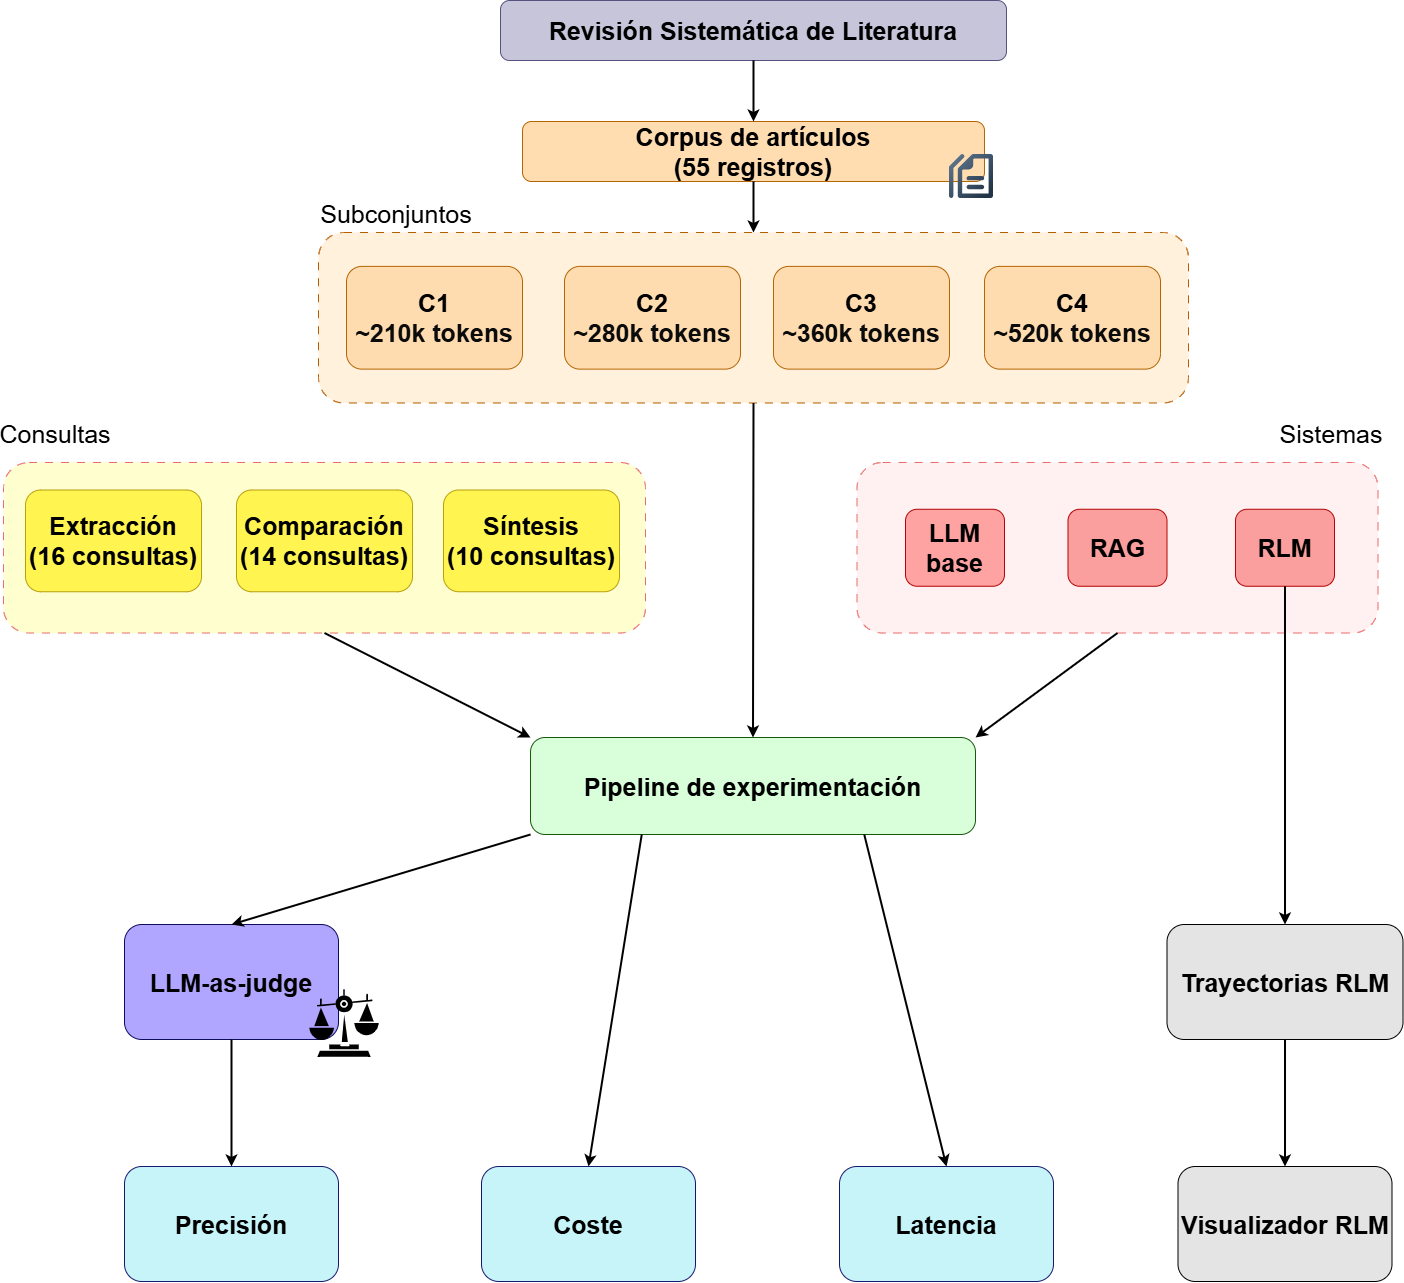

The diagram above was exported from draw.io. Its source (the exported page's mxGraphModel, read from the mxfile embedded in the PNG):
<mxGraphModel dx="3744" dy="1318" grid="1" gridSize="11" guides="1" tooltips="1" connect="1" arrows="1" fold="1" page="1" pageScale="1" pageWidth="1169" pageHeight="827" math="0" shadow="0">
  <root>
    <mxCell id="0" />
    <mxCell id="1" parent="0" />
    <mxCell id="XsdiTeu9PIN_D98tNlPA-10" parent="1" style="rounded=1;whiteSpace=wrap;html=1;dashed=1;dashPattern=8 8;textOpacity=0;strokeColor=light-dark(#b85c00, #a95100);fillColor=light-dark(#FFF1DC,#EDEDED);" value="" vertex="1">
      <mxGeometry height="170.5" width="870" x="150" y="243" as="geometry" />
    </mxCell>
    <mxCell id="XsdiTeu9PIN_D98tNlPA-1" parent="1" style="rounded=1;whiteSpace=wrap;html=1;fillColor=#C7C5DA;strokeColor=#56517e;fontSize=25;" value="&lt;font&gt;&lt;b&gt;Revisión Sistemática de Literatura&lt;/b&gt;&lt;/font&gt;" vertex="1">
      <mxGeometry height="60" width="506" x="332" y="11" as="geometry" />
    </mxCell>
    <mxCell id="XsdiTeu9PIN_D98tNlPA-2" parent="1" style="rounded=1;whiteSpace=wrap;html=1;fillColor=#FFDDB0;strokeColor=#b46504;fontSize=25;" value="&lt;font&gt;&lt;b&gt;Corpus de artículos&lt;/b&gt;&lt;/font&gt;&lt;div&gt;&lt;font&gt;&lt;b&gt;(55 registros)&lt;/b&gt;&lt;/font&gt;&lt;/div&gt;" vertex="1">
      <mxGeometry height="60" width="462" x="354" y="132" as="geometry" />
    </mxCell>
    <mxCell id="XsdiTeu9PIN_D98tNlPA-3" edge="1" parent="1" source="XsdiTeu9PIN_D98tNlPA-1" style="endArrow=classic;html=1;rounded=0;exitX=0.5;exitY=1;exitDx=0;exitDy=0;entryX=0.5;entryY=0;entryDx=0;entryDy=0;strokeWidth=2;" target="XsdiTeu9PIN_D98tNlPA-2" value="">
      <mxGeometry height="50" relative="1" width="50" as="geometry">
        <mxPoint x="814" y="391" as="sourcePoint" />
        <mxPoint x="864" y="341" as="targetPoint" />
      </mxGeometry>
    </mxCell>
    <mxCell id="XsdiTeu9PIN_D98tNlPA-5" parent="1" style="shape=image;editableCssRules=.*;verticalLabelPosition=bottom;labelBackgroundColor=default;verticalAlign=top;aspect=fixed;imageAspect=0;image=data:image/svg+xml,(base64 omitted: 2192 chars);" value="" vertex="1">
      <mxGeometry height="44" width="44" x="781" y="165" as="geometry" />
    </mxCell>
    <mxCell id="XsdiTeu9PIN_D98tNlPA-6" parent="1" style="rounded=1;whiteSpace=wrap;html=1;fillColor=#FFDCB0;strokeColor=#b46504;" value="&lt;font style=&quot;font-size: 25px;&quot;&gt;&lt;b&gt;C1&lt;/b&gt;&lt;/font&gt;&lt;div&gt;&lt;/div&gt;&lt;div&gt;&lt;/div&gt;&lt;div&gt;&lt;span style=&quot;color: rgb(11, 11, 11); text-align: start; white-space: nowrap;&quot;&gt;&lt;font style=&quot;font-size: 25px;&quot; face=&quot;Helvetica&quot;&gt;&lt;b&gt;~210k tokens&lt;/b&gt;&lt;/font&gt;&lt;/span&gt;&lt;span style=&quot;font-size: 20px;&quot;&gt;&lt;/span&gt;&lt;/div&gt;" vertex="1">
      <mxGeometry height="102.75" width="176" x="178" y="276.88" as="geometry" />
    </mxCell>
    <mxCell id="XsdiTeu9PIN_D98tNlPA-11" edge="1" parent="1" source="XsdiTeu9PIN_D98tNlPA-2" style="endArrow=classic;html=1;rounded=0;exitX=0.5;exitY=1;exitDx=0;exitDy=0;entryX=0.5;entryY=0;entryDx=0;entryDy=0;strokeWidth=2;" target="XsdiTeu9PIN_D98tNlPA-10" value="">
      <mxGeometry height="50" relative="1" width="50" as="geometry">
        <mxPoint x="451" y="413" as="sourcePoint" />
        <mxPoint x="501" y="363" as="targetPoint" />
      </mxGeometry>
    </mxCell>
    <mxCell id="XsdiTeu9PIN_D98tNlPA-13" parent="1" style="text;html=1;whiteSpace=wrap;strokeColor=none;fillColor=none;align=center;verticalAlign=middle;rounded=0;fontSize=25;" value="&lt;font&gt;Subconjuntos&lt;/font&gt;" vertex="1">
      <mxGeometry height="30" width="60" x="198" y="209" as="geometry" />
    </mxCell>
    <mxCell id="XsdiTeu9PIN_D98tNlPA-14" parent="1" style="rounded=1;whiteSpace=wrap;html=1;dashed=1;dashPattern=8 8;textOpacity=0;strokeColor=light-dark(#EA6D6D,#A95100);fillColor=light-dark(#FFF1F1,#EDEDED);" value="" vertex="1">
      <mxGeometry height="170.5" width="521" x="688.5" y="473" as="geometry" />
    </mxCell>
    <mxCell id="XsdiTeu9PIN_D98tNlPA-16" parent="1" style="rounded=1;whiteSpace=wrap;html=1;fillColor=#FFA2A2;strokeColor=light-dark(#b40404, #c98531);fontSize=25;" value="&lt;font&gt;&lt;b&gt;LLM base&lt;/b&gt;&lt;/font&gt;" vertex="1">
      <mxGeometry height="77" width="99" x="737" y="519.75" as="geometry" />
    </mxCell>
    <mxCell id="XsdiTeu9PIN_D98tNlPA-19" parent="1" style="rounded=1;whiteSpace=wrap;html=1;fillColor=#FA9E9E;strokeColor=light-dark(#b40404, #c98531);fontSize=25;" value="&lt;font&gt;&lt;b&gt;RAG&lt;/b&gt;&lt;/font&gt;" vertex="1">
      <mxGeometry height="77" width="99" x="899.5" y="519.75" as="geometry" />
    </mxCell>
    <mxCell id="XsdiTeu9PIN_D98tNlPA-20" parent="1" style="rounded=1;whiteSpace=wrap;html=1;fillColor=#FA9E9E;strokeColor=light-dark(#b40404, #c98531);" value="&lt;font style=&quot;font-size: 25px;&quot;&gt;&lt;b style=&quot;&quot;&gt;RLM&lt;/b&gt;&lt;/font&gt;" vertex="1">
      <mxGeometry height="77" width="99" x="1067" y="519.75" as="geometry" />
    </mxCell>
    <mxCell id="XsdiTeu9PIN_D98tNlPA-21" parent="1" style="text;html=1;whiteSpace=wrap;strokeColor=none;fillColor=none;align=center;verticalAlign=middle;rounded=0;fontSize=25;" value="&lt;font&gt;Sistemas&lt;/font&gt;" vertex="1">
      <mxGeometry height="30" width="60" x="1133" y="429" as="geometry" />
    </mxCell>
    <mxCell id="XsdiTeu9PIN_D98tNlPA-22" parent="1" style="rounded=1;whiteSpace=wrap;html=1;dashed=1;dashPattern=8 8;textOpacity=0;strokeColor=light-dark(#EA6D6D,#A95100);fillColor=light-dark(#FFFECF,#EDEDED);" value="" vertex="1">
      <mxGeometry height="170.5" width="642" x="-165" y="473" as="geometry" />
    </mxCell>
    <mxCell id="XsdiTeu9PIN_D98tNlPA-27" parent="1" style="rounded=1;whiteSpace=wrap;html=1;fillColor=#FFF450;strokeColor=light-dark(#B89F0D,#C98531);fontSize=25;fontStyle=1" value="&lt;font&gt;Extracción&lt;/font&gt;&lt;div&gt;&lt;font&gt;(16 consultas)&lt;/font&gt;&lt;/div&gt;" vertex="1">
      <mxGeometry height="101.75" width="176" x="-143" y="500.5" as="geometry" />
    </mxCell>
    <mxCell id="XsdiTeu9PIN_D98tNlPA-28" parent="1" style="text;html=1;whiteSpace=wrap;strokeColor=none;fillColor=none;align=center;verticalAlign=middle;rounded=0;fontSize=25;" value="&lt;font&gt;Consultas&lt;/font&gt;" vertex="1">
      <mxGeometry height="30" width="60" x="-143" y="429" as="geometry" />
    </mxCell>
    <mxCell id="XsdiTeu9PIN_D98tNlPA-30" parent="1" style="rounded=1;whiteSpace=wrap;html=1;fillColor=#D8FFDA;strokeColor=#17590B;" value="&lt;font style=&quot;font-size: 25px;&quot;&gt;&lt;b&gt;Pipeline de experimentación&lt;/b&gt;&lt;/font&gt;" vertex="1">
      <mxGeometry height="97" width="445" x="362" y="748" as="geometry" />
    </mxCell>
    <mxCell id="XsdiTeu9PIN_D98tNlPA-31" edge="1" parent="1" source="XsdiTeu9PIN_D98tNlPA-10" style="endArrow=classic;html=1;rounded=0;exitX=0.5;exitY=1;exitDx=0;exitDy=0;entryX=0.5;entryY=0;entryDx=0;entryDy=0;strokeWidth=2;" target="XsdiTeu9PIN_D98tNlPA-30" value="">
      <mxGeometry height="50" relative="1" width="50" as="geometry">
        <mxPoint x="517" y="578" as="sourcePoint" />
        <mxPoint x="567" y="528" as="targetPoint" />
      </mxGeometry>
    </mxCell>
    <mxCell id="XsdiTeu9PIN_D98tNlPA-32" edge="1" parent="1" source="XsdiTeu9PIN_D98tNlPA-22" style="endArrow=classic;html=1;rounded=0;exitX=0.5;exitY=1;exitDx=0;exitDy=0;entryX=0;entryY=0;entryDx=0;entryDy=0;strokeWidth=2;" target="XsdiTeu9PIN_D98tNlPA-30" value="">
      <mxGeometry height="50" relative="1" width="50" as="geometry">
        <mxPoint x="517" y="578" as="sourcePoint" />
        <mxPoint x="567" y="528" as="targetPoint" />
      </mxGeometry>
    </mxCell>
    <mxCell id="XsdiTeu9PIN_D98tNlPA-33" edge="1" parent="1" source="XsdiTeu9PIN_D98tNlPA-14" style="endArrow=classic;html=1;rounded=0;exitX=0.5;exitY=1;exitDx=0;exitDy=0;entryX=1;entryY=0;entryDx=0;entryDy=0;strokeWidth=2;" target="XsdiTeu9PIN_D98tNlPA-30" value="">
      <mxGeometry height="50" relative="1" width="50" as="geometry">
        <mxPoint x="517" y="578" as="sourcePoint" />
        <mxPoint x="567" y="528" as="targetPoint" />
      </mxGeometry>
    </mxCell>
    <mxCell id="XsdiTeu9PIN_D98tNlPA-34" parent="1" style="rounded=1;whiteSpace=wrap;html=1;fillColor=#FFF450;strokeColor=light-dark(#B89F0D,#C98531);fontSize=25;fontStyle=1" value="&lt;font&gt;Comparación&lt;/font&gt;&lt;div&gt;&lt;font&gt;(14 consultas)&lt;/font&gt;&lt;/div&gt;" vertex="1">
      <mxGeometry height="101.75" width="176" x="68" y="500.5" as="geometry" />
    </mxCell>
    <mxCell id="XsdiTeu9PIN_D98tNlPA-36" parent="1" style="rounded=1;whiteSpace=wrap;html=1;fillColor=#FFF450;strokeColor=light-dark(#B89F0D,#C98531);fontSize=25;fontStyle=1" value="Síntesis&lt;br&gt;&lt;div&gt;&lt;font&gt;(10 consultas)&lt;/font&gt;&lt;/div&gt;" vertex="1">
      <mxGeometry height="101.75" width="176" x="275" y="500.5" as="geometry" />
    </mxCell>
    <mxCell id="XsdiTeu9PIN_D98tNlPA-38" parent="1" style="rounded=1;whiteSpace=wrap;html=1;fillColor=#FFDCB0;strokeColor=#b46504;" value="&lt;font style=&quot;font-size: 25px;&quot;&gt;&lt;b&gt;C2&lt;/b&gt;&lt;/font&gt;&lt;div&gt;&lt;/div&gt;&lt;div&gt;&lt;/div&gt;&lt;div&gt;&lt;span style=&quot;color: rgb(11, 11, 11); text-align: start; white-space: nowrap;&quot;&gt;&lt;font style=&quot;font-size: 25px;&quot; face=&quot;Helvetica&quot;&gt;&lt;b&gt;~280k tokens&lt;/b&gt;&lt;/font&gt;&lt;/span&gt;&lt;span style=&quot;font-size: 20px;&quot;&gt;&lt;/span&gt;&lt;/div&gt;" vertex="1">
      <mxGeometry height="102.75" width="176" x="396" y="276.88" as="geometry" />
    </mxCell>
    <mxCell id="XsdiTeu9PIN_D98tNlPA-39" parent="1" style="rounded=1;whiteSpace=wrap;html=1;fillColor=#FFDCB0;strokeColor=#b46504;" value="&lt;font style=&quot;font-size: 25px;&quot;&gt;&lt;b&gt;C3&lt;/b&gt;&lt;/font&gt;&lt;div&gt;&lt;/div&gt;&lt;div&gt;&lt;/div&gt;&lt;div&gt;&lt;span style=&quot;color: rgb(11, 11, 11); text-align: start; white-space: nowrap;&quot;&gt;&lt;font style=&quot;font-size: 25px;&quot; face=&quot;Helvetica&quot;&gt;&lt;b&gt;~360k tokens&lt;/b&gt;&lt;/font&gt;&lt;/span&gt;&lt;span style=&quot;font-size: 20px;&quot;&gt;&lt;/span&gt;&lt;/div&gt;" vertex="1">
      <mxGeometry height="102.75" width="176" x="605" y="276.88" as="geometry" />
    </mxCell>
    <mxCell id="XsdiTeu9PIN_D98tNlPA-40" parent="1" style="rounded=1;whiteSpace=wrap;html=1;fillColor=#FFDCB0;strokeColor=#b46504;" value="&lt;font style=&quot;font-size: 25px;&quot;&gt;&lt;b&gt;C4&lt;/b&gt;&lt;/font&gt;&lt;div&gt;&lt;/div&gt;&lt;div&gt;&lt;/div&gt;&lt;div&gt;&lt;span style=&quot;color: rgb(11, 11, 11); text-align: start; white-space: nowrap;&quot;&gt;&lt;font style=&quot;font-size: 25px;&quot; face=&quot;Helvetica&quot;&gt;&lt;b&gt;~520k tokens&lt;/b&gt;&lt;/font&gt;&lt;/span&gt;&lt;span style=&quot;font-size: 20px;&quot;&gt;&lt;/span&gt;&lt;/div&gt;" vertex="1">
      <mxGeometry height="102.75" width="176" x="816" y="276.88" as="geometry" />
    </mxCell>
    <mxCell id="XsdiTeu9PIN_D98tNlPA-42" parent="1" style="rounded=1;whiteSpace=wrap;html=1;fillColor=#B0A5FF;strokeColor=#0C0C5B;" value="&lt;font style=&quot;font-size: 25px;&quot;&gt;&lt;b&gt;LLM-as-judge&lt;/b&gt;&lt;/font&gt;" vertex="1">
      <mxGeometry height="115" width="214" x="-44" y="935" as="geometry" />
    </mxCell>
    <mxCell id="XsdiTeu9PIN_D98tNlPA-43" parent="1" style="rounded=1;whiteSpace=wrap;html=1;fillColor=#C6F4F8;strokeColor=#18176E;" value="&lt;font style=&quot;font-size: 25px;&quot;&gt;&lt;b&gt;Coste&lt;/b&gt;&lt;/font&gt;" vertex="1">
      <mxGeometry height="115" width="214" x="313" y="1177" as="geometry" />
    </mxCell>
    <mxCell id="XsdiTeu9PIN_D98tNlPA-44" parent="1" style="rounded=1;whiteSpace=wrap;html=1;fillColor=#C6F4F8;strokeColor=#18176E;" value="&lt;font style=&quot;font-size: 25px;&quot;&gt;&lt;b&gt;Latencia&lt;/b&gt;&lt;/font&gt;" vertex="1">
      <mxGeometry height="115" width="214" x="671" y="1177" as="geometry" />
    </mxCell>
    <mxCell id="XsdiTeu9PIN_D98tNlPA-45" parent="1" style="rounded=1;whiteSpace=wrap;html=1;fillColor=#E4E4E4;" value="&lt;font style=&quot;font-size: 25px;&quot;&gt;&lt;b&gt;Trayectorias RLM&lt;/b&gt;&lt;/font&gt;" vertex="1">
      <mxGeometry height="115" width="236" x="998.5" y="935" as="geometry" />
    </mxCell>
    <mxCell id="XsdiTeu9PIN_D98tNlPA-46" parent="1" style="rounded=1;whiteSpace=wrap;html=1;strokeColor=#18176E;fillColor=#C6F4F8;" value="&lt;font style=&quot;font-size: 25px;&quot;&gt;&lt;b&gt;Precisión&lt;/b&gt;&lt;/font&gt;" vertex="1">
      <mxGeometry height="115" width="214" x="-44" y="1177" as="geometry" />
    </mxCell>
    <mxCell id="XsdiTeu9PIN_D98tNlPA-47" parent="1" style="rounded=1;whiteSpace=wrap;html=1;fillColor=#E4E4E4;" value="&lt;font style=&quot;font-size: 25px;&quot;&gt;&lt;b&gt;Visualizador RLM&lt;/b&gt;&lt;/font&gt;" vertex="1">
      <mxGeometry height="115" width="214" x="1009.5" y="1177" as="geometry" />
    </mxCell>
    <mxCell id="XsdiTeu9PIN_D98tNlPA-48" edge="1" parent="1" source="XsdiTeu9PIN_D98tNlPA-20" style="endArrow=classic;html=1;rounded=0;exitX=0.5;exitY=1;exitDx=0;exitDy=0;entryX=0.5;entryY=0;entryDx=0;entryDy=0;strokeWidth=2;" target="XsdiTeu9PIN_D98tNlPA-45" value="">
      <mxGeometry height="50" relative="1" width="50" as="geometry">
        <mxPoint x="1067" y="831" as="sourcePoint" />
        <mxPoint x="1117" y="781" as="targetPoint" />
      </mxGeometry>
    </mxCell>
    <mxCell id="XsdiTeu9PIN_D98tNlPA-49" edge="1" parent="1" source="XsdiTeu9PIN_D98tNlPA-45" style="endArrow=classic;html=1;rounded=0;exitX=0.5;exitY=1;exitDx=0;exitDy=0;entryX=0.5;entryY=0;entryDx=0;entryDy=0;strokeWidth=2;" target="XsdiTeu9PIN_D98tNlPA-47" value="">
      <mxGeometry height="50" relative="1" width="50" as="geometry">
        <mxPoint x="462" y="886" as="sourcePoint" />
        <mxPoint x="512" y="836" as="targetPoint" />
      </mxGeometry>
    </mxCell>
    <mxCell id="XsdiTeu9PIN_D98tNlPA-50" parent="1" style="shape=image;html=1;verticalAlign=top;verticalLabelPosition=bottom;labelBackgroundColor=#ffffff;imageAspect=0;aspect=fixed;image=https://icons.diagrams.net/icon-cache1/Business___Finance_glyph_V6-2603/16_Balance_court_judge_justice_law_legal_scale_scales-807.svg" value="" vertex="1">
      <mxGeometry height="88" width="88" x="132" y="990" as="geometry" />
    </mxCell>
    <mxCell id="XsdiTeu9PIN_D98tNlPA-51" edge="1" parent="1" source="XsdiTeu9PIN_D98tNlPA-30" style="endArrow=classic;html=1;rounded=0;exitX=0;exitY=1;exitDx=0;exitDy=0;entryX=0.5;entryY=0;entryDx=0;entryDy=0;strokeWidth=2;" target="XsdiTeu9PIN_D98tNlPA-42" value="">
      <mxGeometry height="50" relative="1" width="50" as="geometry">
        <mxPoint x="352" y="853" as="sourcePoint" />
        <mxPoint x="402" y="803" as="targetPoint" />
      </mxGeometry>
    </mxCell>
    <mxCell id="XsdiTeu9PIN_D98tNlPA-52" edge="1" parent="1" source="XsdiTeu9PIN_D98tNlPA-42" style="endArrow=classic;html=1;rounded=0;exitX=0.5;exitY=1;exitDx=0;exitDy=0;entryX=0.5;entryY=0;entryDx=0;entryDy=0;strokeWidth=2;" target="XsdiTeu9PIN_D98tNlPA-46" value="">
      <mxGeometry height="50" relative="1" width="50" as="geometry">
        <mxPoint x="352" y="853" as="sourcePoint" />
        <mxPoint x="402" y="803" as="targetPoint" />
      </mxGeometry>
    </mxCell>
    <mxCell id="XsdiTeu9PIN_D98tNlPA-53" edge="1" parent="1" source="XsdiTeu9PIN_D98tNlPA-30" style="endArrow=classic;html=1;rounded=0;exitX=0.25;exitY=1;exitDx=0;exitDy=0;entryX=0.5;entryY=0;entryDx=0;entryDy=0;strokeWidth=2;" target="XsdiTeu9PIN_D98tNlPA-43" value="">
      <mxGeometry height="50" relative="1" width="50" as="geometry">
        <mxPoint x="352" y="853" as="sourcePoint" />
        <mxPoint x="402" y="803" as="targetPoint" />
      </mxGeometry>
    </mxCell>
    <mxCell id="XsdiTeu9PIN_D98tNlPA-54" edge="1" parent="1" source="XsdiTeu9PIN_D98tNlPA-30" style="endArrow=classic;html=1;rounded=0;exitX=0.75;exitY=1;exitDx=0;exitDy=0;entryX=0.5;entryY=0;entryDx=0;entryDy=0;strokeWidth=2;" target="XsdiTeu9PIN_D98tNlPA-44" value="">
      <mxGeometry height="50" relative="1" width="50" as="geometry">
        <mxPoint x="352" y="809" as="sourcePoint" />
        <mxPoint x="402" y="759" as="targetPoint" />
      </mxGeometry>
    </mxCell>
  </root>
</mxGraphModel>